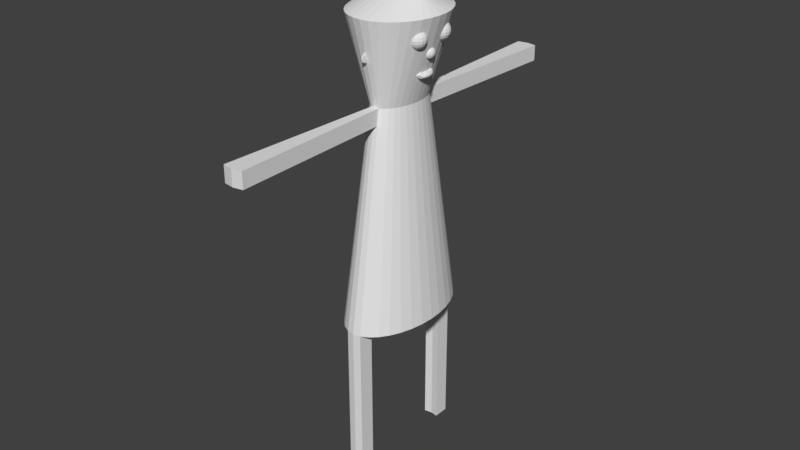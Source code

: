 # Source: duende.blend  (saved by Blender 2.79.0; exported with 4.5.12 LTS)
import bpy
from mathutils import Matrix  # noqa: F401  (used for matrix-valued properties, if any)

bpy.ops.wm.read_factory_settings(use_empty=True)
scene = bpy.context.scene
scene.name = 'Scene'

# ---- collections
col_collection_1 = bpy.data.collections.new('Collection 1'); scene.collection.children.link(col_collection_1)

# ---- materials (node trees are filled in below, after node groups)
mat_material = bpy.data.materials.new('Material')
mat_material.alpha_threshold = 0.0
mat_material.use_transparent_shadow = False
mat_material.roughness = 0.5
mat_material_001 = bpy.data.materials.new('Material.001')
mat_material_001.alpha_threshold = 0.0
mat_material_001.use_transparent_shadow = False
mat_material_001.roughness = 0.5
mat_material_002 = bpy.data.materials.new('Material.002')
mat_material_002.alpha_threshold = 0.0
mat_material_002.use_transparent_shadow = False
mat_material_002.roughness = 0.5

# ---- material node trees

# ---- world
world_world = bpy.data.worlds.new('World'); scene.world = world_world
world_world.color = (0.05088, 0.05088, 0.05088)
world_world.use_sun_shadow = False
world_world.sun_shadow_jitter_overblur = 0.0
world_world.cycles.sampling_method = 'MANUAL'

# ---- meshes
me_cylinder = bpy.data.meshes.new('Cylinder')
me_cylinder.from_pydata([(2.877e-08, 0.7577, -0.3552), (7.365e-08, 0.3797, 1.0), (0.1478, 0.7431, -0.3552), (0.07408, 0.3724, 1.0), (0.29, 0.7, -0.3552), (0.1453, 0.3508, 1.0), (0.421, 0.63, -0.3552), (0.211, 0.3157, 1.0), (0.5358, 0.5358, -0.3552), (0.2685, 0.2685, 1.0), (0.63, 0.421, -0.3552), (0.3157, 0.211, 1.0), (0.7, 0.29, -0.3552), (0.3508, 0.1453, 1.0), (0.7431, 0.1478, -0.3552), (0.3724, 0.07408, 1.0), (0.7577, 1.263e-07, -0.3552), (0.3797, 2.054e-07, 1.0), (0.7431, -0.1478, -0.3552), (0.3724, -0.07408, 1.0), (0.7, -0.29, -0.3552), (0.3508, -0.1453, 1.0), (0.63, -0.421, -0.3552), (0.3157, -0.211, 1.0), (0.5358, -0.5358, -0.3552), (0.2685, -0.2685, 1.0), (0.421, -0.63, -0.3552), (0.211, -0.3157, 1.0), (0.29, -0.7, -0.3552), (0.1453, -0.3508, 1.0), (0.1478, -0.7431, -0.3552), (0.07408, -0.3724, 1.0), (-2.181e-07, -0.7577, -0.3552), (-5.008e-08, -0.3797, 1.0), (-0.1478, -0.7431, -0.3552), (-0.07408, -0.3724, 1.0), (-0.29, -0.7, -0.3552), (-0.1453, -0.3508, 1.0), (-0.421, -0.63, -0.3552), (-0.211, -0.3157, 1.0), (-0.5358, -0.5358, -0.3552), (-0.2685, -0.2685, 1.0), (-0.63, -0.421, -0.3552), (-0.3157, -0.211, 1.0), (-0.7, -0.29, -0.3552), (-0.3508, -0.1453, 1.0), (-0.7431, -0.1478, -0.3552), (-0.3724, -0.07408, 1.0), (-0.7577, 8.007e-07, -0.3552), (-0.3797, 5.434e-07, 1.0), (-0.7431, 0.1478, -0.3552), (-0.3724, 0.07408, 1.0), (-0.7, 0.29, -0.3552), (-0.3508, 0.1453, 1.0), (-0.63, 0.421, -0.3552), (-0.3157, 0.211, 1.0), (-0.5358, 0.5358, -0.3552), (-0.2685, 0.2685, 1.0), (-0.421, 0.63, -0.3552), (-0.211, 0.3157, 1.0), (-0.29, 0.7, -0.3552), (-0.1453, 0.3508, 1.0), (-0.1478, 0.7431, -0.3552), (-0.07408, 0.3724, 1.0), (0.1951, -2.212, 1.0), (-3.258e-07, -2.231, 1.0), (-0.1951, -2.212, 1.0), (0.0, 2.231, 1.0), (0.1951, 2.212, 1.0), (-0.1951, 2.212, 1.0), (3.944e-07, 0.5804, 1.52), (0.1668, 0.5692, 1.52), (0.3271, 0.5362, 1.52), (0.4749, 0.4826, 1.52), (0.6045, 0.4104, 1.52), (0.7108, 0.3225, 1.52), (0.7898, 0.2221, 1.52), (0.8384, 0.1132, 1.52), (0.8548, 2.008e-07, 1.52), (0.8384, -0.1132, 1.52), (0.7898, -0.2221, 1.52), (0.7108, -0.3225, 1.52), (0.6045, -0.4104, 1.52), (0.4749, -0.4826, 1.52), (0.3271, -0.5362, 1.52), (0.1668, -0.5692, 1.52), (1.158e-07, -0.5804, 1.52), (-0.1668, -0.5692, 1.52), (-0.3271, -0.5362, 1.52), (-0.4749, -0.4826, 1.52), (-0.6045, -0.4104, 1.52), (-0.7108, -0.3225, 1.52), (-0.7898, -0.2221, 1.52), (-0.8384, -0.1132, 1.52), (-0.8548, 7.174e-07, 1.52), (-0.8384, 0.1132, 1.52), (-0.7898, 0.2221, 1.52), (-0.7108, 0.3225, 1.52), (-0.6045, 0.4104, 1.52), (-0.4749, 0.4826, 1.52), (-0.3271, 0.5362, 1.52), (-0.1668, 0.5692, 1.52), (0.1478, -0.7431, -1.355), (-2.181e-07, -0.7577, -1.355), (-0.1478, -0.7431, -1.355), (2.877e-08, 0.7577, -1.355), (0.1478, 0.7431, -1.355), (-0.1478, 0.7431, -1.355), (0.1478, -0.5672, -0.3552), (-1.045e-07, -0.5818, -0.3552), (-0.1478, -0.5672, -0.3552), (0.1478, -0.5672, -1.355), (-1.045e-07, -0.5818, -1.355), (-0.1478, -0.5672, -1.355), (-1.925e-07, 0.5818, -0.3552), (0.1478, 0.5672, -0.3552), (-0.1478, 0.5672, -0.3552), (-1.925e-07, 0.5818, -1.355), (0.1478, 0.5672, -1.355), (-0.1478, 0.5672, -1.355), (7.365e-08, 0.3797, 0.9), (0.07408, 0.3724, 0.9), (-0.07408, 0.3724, 0.9), (0.0, 2.231, 0.9), (0.1951, 2.212, 0.9), (-0.1951, 2.212, 0.9), (0.07408, -0.3724, 0.9), (-5.008e-08, -0.3797, 0.9), (-0.07408, -0.3724, 0.9), (0.1951, -2.212, 0.9), (-3.258e-07, -2.231, 0.9), (-0.1951, -2.212, 0.9), (6.164e-07, 0.156, 1.616), (0.1097, 0.1486, 1.616), (0.2115, 0.1272, 1.617), (0.298, 0.09508, 1.618), (0.3633, 0.05767, 1.619), (0.4037, 0.02276, 1.621), (0.4209, -0.0007958, 1.623), (0.4224, 2.313e-08, 1.625), (0.4209, 0.0007958, 1.623), (0.4037, -0.02276, 1.621), (0.3633, -0.05767, 1.619), (0.298, -0.09508, 1.618), (0.2115, -0.1272, 1.617), (0.1097, -0.1486, 1.616), (6.092e-07, -0.156, 1.616), (-0.1097, -0.1486, 1.616), (-0.2115, -0.1272, 1.617), (-0.298, -0.09508, 1.618), (-0.3633, -0.05767, 1.619), (-0.4037, -0.02276, 1.621), (-0.4209, 0.0007956, 1.623), (-0.4224, -1.65e-07, 1.625), (-0.4209, -0.0007955, 1.623), (-0.4037, 0.02276, 1.621), (-0.3633, 0.05767, 1.619), (-0.298, 0.09508, 1.618), (-0.2115, 0.1272, 1.617), (-0.1097, 0.1486, 1.616), (0.8384, -0.1132, 1.52), (0.7898, -0.2221, 1.52), (0.6121, 0.2078, 1.458), (0.6121, 0.2595, 1.437), (0.6121, 0.2742, 1.42), (0.6121, 0.2792, 1.402), (0.6121, 0.2742, 1.384), (0.6121, 0.2366, 1.355), (0.6121, 0.2078, 1.346), (0.6121, 0.1759, 1.344), (0.6334, 0.2054, 1.458), (0.6526, 0.232, 1.45), (0.6678, 0.2531, 1.437), (0.6775, 0.2667, 1.42), (0.6809, 0.2713, 1.402), (0.6775, 0.2667, 1.384), (0.6678, 0.2531, 1.368), (0.6526, 0.232, 1.355), (0.6334, 0.2054, 1.346), (0.6514, 0.1985, 1.458), (0.6868, 0.2189, 1.45), (0.7149, 0.235, 1.437), (0.733, 0.2454, 1.42), (0.7392, 0.249, 1.402), (0.733, 0.2454, 1.384), (0.7149, 0.235, 1.368), (0.6868, 0.2189, 1.355), (0.6514, 0.1985, 1.346), (0.6634, 0.1881, 1.458), (0.7097, 0.1992, 1.45), (0.7464, 0.2079, 1.437), (0.77, 0.2135, 1.42), (0.7781, 0.2155, 1.402), (0.77, 0.2135, 1.384), (0.7464, 0.2079, 1.368), (0.7097, 0.1992, 1.355), (0.6634, 0.1881, 1.346), (0.6677, 0.1759, 1.458), (0.7177, 0.1759, 1.45), (0.7575, 0.1759, 1.437), (0.783, 0.1759, 1.42), (0.7918, 0.1759, 1.402), (0.783, 0.1759, 1.384), (0.7575, 0.1759, 1.368), (0.7177, 0.1759, 1.355), (0.6677, 0.1759, 1.346), (0.6634, 0.1637, 1.458), (0.7097, 0.1527, 1.45), (0.7464, 0.144, 1.437), (0.77, 0.1383, 1.42), (0.7781, 0.1364, 1.402), (0.77, 0.1383, 1.384), (0.7464, 0.144, 1.368), (0.7097, 0.1527, 1.355), (0.6634, 0.1637, 1.346), (0.6514, 0.1534, 1.458), (0.6868, 0.133, 1.45), (0.7149, 0.1168, 1.437), (0.733, 0.1065, 1.42), (0.7392, 0.1029, 1.402), (0.733, 0.1065, 1.384), (0.7149, 0.1168, 1.368), (0.6868, 0.133, 1.355), (0.6514, 0.1534, 1.346), (0.6334, 0.1464, 1.458), (0.6526, 0.1198, 1.45), (0.6678, 0.09873, 1.437), (0.6775, 0.08518, 1.42), (0.6809, 0.08051, 1.402), (0.6775, 0.08518, 1.384), (0.6678, 0.09873, 1.368), (0.6526, 0.1198, 1.355), (0.6334, 0.1464, 1.346), (0.6121, 0.144, 1.458), (0.6121, 0.1152, 1.45), (0.6121, 0.09237, 1.437), (0.6121, 0.0777, 1.42), (0.6121, 0.07265, 1.402), (0.6121, 0.0777, 1.384), (0.6121, 0.09237, 1.368), (0.6121, 0.1152, 1.355), (0.6121, 0.144, 1.346), (0.5909, 0.1464, 1.458), (0.5717, 0.1198, 1.45), (0.5565, 0.09873, 1.437), (0.5467, 0.08518, 1.42), (0.5434, 0.08051, 1.402), (0.5467, 0.08518, 1.384), (0.5565, 0.09873, 1.368), (0.5717, 0.1198, 1.355), (0.5909, 0.1464, 1.346), (0.5729, 0.1534, 1.458), (0.5375, 0.133, 1.45), (0.5093, 0.1168, 1.437), (0.4913, 0.1065, 1.42), (0.4851, 0.1029, 1.402), (0.4913, 0.1065, 1.384), (0.5093, 0.1168, 1.368), (0.5375, 0.133, 1.355), (0.5729, 0.1534, 1.346), (0.6121, 0.1759, 1.461), (0.5608, 0.1637, 1.458), (0.5146, 0.1527, 1.45), (0.4778, 0.144, 1.437), (0.4543, 0.1383, 1.42), (0.4461, 0.1364, 1.402), (0.4543, 0.1383, 1.384), (0.4778, 0.144, 1.368), (0.5146, 0.1527, 1.355), (0.5608, 0.1637, 1.346), (0.5566, 0.1759, 1.458), (0.5065, 0.1759, 1.45), (0.4668, 0.1759, 1.437), (0.4413, 0.1759, 1.42), (0.4325, 0.1759, 1.402), (0.4413, 0.1759, 1.384), (0.4668, 0.1759, 1.368), (0.5065, 0.1759, 1.355), (0.5566, 0.1759, 1.346), (0.5608, 0.1881, 1.458), (0.5146, 0.1992, 1.45), (0.4778, 0.2079, 1.437), (0.4543, 0.2135, 1.42), (0.4461, 0.2155, 1.402), (0.4543, 0.2135, 1.384), (0.4778, 0.2079, 1.368), (0.5146, 0.1992, 1.355), (0.5608, 0.1881, 1.346), (0.5729, 0.1985, 1.458), (0.5375, 0.2189, 1.45), (0.5093, 0.235, 1.437), (0.4913, 0.2454, 1.42), (0.4851, 0.249, 1.402), (0.4913, 0.2454, 1.384), (0.5093, 0.235, 1.368), (0.5375, 0.2189, 1.355), (0.5729, 0.1985, 1.346), (0.5909, 0.2054, 1.458), (0.5717, 0.232, 1.45), (0.5565, 0.2531, 1.437), (0.5467, 0.2667, 1.42), (0.5434, 0.2713, 1.402), (0.5467, 0.2667, 1.384), (0.5565, 0.2531, 1.368), (0.5717, 0.232, 1.355), (0.5909, 0.2054, 1.346), (0.6121, 0.2366, 1.45), (0.6121, 0.2595, 1.368), (0.6121, -0.144, 1.458), (0.6121, -0.09237, 1.437), (0.6121, -0.0777, 1.42), (0.6121, -0.07265, 1.402), (0.6121, -0.0777, 1.384), (0.6121, -0.1152, 1.355), (0.6121, -0.144, 1.346), (0.6121, -0.1759, 1.344), (0.6334, -0.1464, 1.458), (0.6526, -0.1198, 1.45), (0.6678, -0.09873, 1.437), (0.6775, -0.08518, 1.42), (0.6809, -0.08051, 1.402), (0.6775, -0.08518, 1.384), (0.6678, -0.09873, 1.368), (0.6526, -0.1198, 1.355), (0.6334, -0.1464, 1.346), (0.6514, -0.1534, 1.458), (0.6868, -0.133, 1.45), (0.7149, -0.1168, 1.437), (0.733, -0.1065, 1.42), (0.7392, -0.1029, 1.402), (0.733, -0.1065, 1.384), (0.7149, -0.1168, 1.368), (0.6868, -0.133, 1.355), (0.6514, -0.1534, 1.346), (0.6634, -0.1637, 1.458), (0.7097, -0.1527, 1.45), (0.7464, -0.144, 1.437), (0.77, -0.1383, 1.42), (0.7781, -0.1364, 1.402), (0.77, -0.1383, 1.384), (0.7464, -0.144, 1.368), (0.7097, -0.1527, 1.355), (0.6634, -0.1637, 1.346), (0.6677, -0.1759, 1.458), (0.7177, -0.1759, 1.45), (0.7575, -0.1759, 1.437), (0.783, -0.1759, 1.42), (0.7918, -0.1759, 1.402), (0.783, -0.1759, 1.384), (0.7575, -0.1759, 1.368), (0.7177, -0.1759, 1.355), (0.6677, -0.1759, 1.346), (0.6634, -0.1881, 1.458), (0.7097, -0.1992, 1.45), (0.7464, -0.2079, 1.437), (0.77, -0.2135, 1.42), (0.7781, -0.2155, 1.402), (0.77, -0.2135, 1.384), (0.7464, -0.2079, 1.368), (0.7097, -0.1992, 1.355), (0.6634, -0.1881, 1.346), (0.6514, -0.1985, 1.458), (0.6868, -0.2189, 1.45), (0.7149, -0.235, 1.437), (0.733, -0.2454, 1.42), (0.7392, -0.249, 1.402), (0.733, -0.2454, 1.384), (0.7149, -0.235, 1.368), (0.6868, -0.2189, 1.355), (0.6514, -0.1985, 1.346), (0.6334, -0.2054, 1.458), (0.6526, -0.232, 1.45), (0.6678, -0.2531, 1.437), (0.6775, -0.2667, 1.42), (0.6809, -0.2713, 1.402), (0.6775, -0.2667, 1.384), (0.6678, -0.2531, 1.368), (0.6526, -0.232, 1.355), (0.6334, -0.2054, 1.346), (0.6121, -0.2078, 1.458), (0.6121, -0.2366, 1.45), (0.6121, -0.2595, 1.437), (0.6121, -0.2742, 1.42), (0.6121, -0.2792, 1.402), (0.6121, -0.2742, 1.384), (0.6121, -0.2595, 1.368), (0.6121, -0.2366, 1.355), (0.6121, -0.2078, 1.346), (0.5909, -0.2054, 1.458), (0.5717, -0.232, 1.45), (0.5565, -0.2531, 1.437), (0.5467, -0.2667, 1.42), (0.5434, -0.2713, 1.402), (0.5467, -0.2667, 1.384), (0.5565, -0.2531, 1.368), (0.5717, -0.232, 1.355), (0.5909, -0.2054, 1.346), (0.5729, -0.1985, 1.458), (0.5375, -0.2189, 1.45), (0.5093, -0.235, 1.437), (0.4913, -0.2454, 1.42), (0.4851, -0.249, 1.402), (0.4913, -0.2454, 1.384), (0.5093, -0.235, 1.368), (0.5375, -0.2189, 1.355), (0.5729, -0.1985, 1.346), (0.6121, -0.1759, 1.461), (0.5608, -0.1881, 1.458), (0.5146, -0.1992, 1.45), (0.4778, -0.2079, 1.437), (0.4543, -0.2135, 1.42), (0.4461, -0.2155, 1.402), (0.4543, -0.2135, 1.384), (0.4778, -0.2079, 1.368), (0.5146, -0.1992, 1.355), (0.5608, -0.1881, 1.346), (0.5566, -0.1759, 1.458), (0.5065, -0.1759, 1.45), (0.4668, -0.1759, 1.437), (0.4413, -0.1759, 1.42), (0.4325, -0.1759, 1.402), (0.4413, -0.1759, 1.384), (0.4668, -0.1759, 1.368), (0.5065, -0.1759, 1.355), (0.5566, -0.1759, 1.346), (0.5608, -0.1637, 1.458), (0.5146, -0.1527, 1.45), (0.4778, -0.144, 1.437), (0.4543, -0.1383, 1.42), (0.4461, -0.1364, 1.402), (0.4543, -0.1383, 1.384), (0.4778, -0.144, 1.368), (0.5146, -0.1527, 1.355), (0.5608, -0.1637, 1.346), (0.5729, -0.1534, 1.458), (0.5375, -0.133, 1.45), (0.5093, -0.1168, 1.437), (0.4913, -0.1065, 1.42), (0.4851, -0.1029, 1.402), (0.4913, -0.1065, 1.384), (0.5093, -0.1168, 1.368), (0.5375, -0.133, 1.355), (0.5729, -0.1534, 1.346), (0.5909, -0.1464, 1.458), (0.5717, -0.1198, 1.45), (0.5565, -0.09873, 1.437), (0.5467, -0.08518, 1.42), (0.5434, -0.08051, 1.402), (0.5467, -0.08518, 1.384), (0.5565, -0.09873, 1.368), (0.5717, -0.1198, 1.355), (0.5909, -0.1464, 1.346), (0.6121, -0.1152, 1.45), (0.6121, -0.09237, 1.368), (0.6121, 0.02036, 1.338), (0.6121, 0.05332, 1.324), (0.6121, 0.06268, 1.314), (0.6121, 0.0659, 1.302), (0.6121, 0.06268, 1.291), (0.6121, 0.03874, 1.272), (0.6121, 0.02036, 1.267), (0.6121, -4.153e-07, 1.265), (0.6257, 0.01881, 1.338), (0.6379, 0.03579, 1.333), (0.6476, 0.04926, 1.324), (0.6539, 0.05791, 1.314), (0.656, 0.06089, 1.302), (0.6539, 0.05791, 1.291), (0.6476, 0.04926, 1.28), (0.6379, 0.03579, 1.272), (0.6257, 0.01881, 1.267), (0.6372, 0.0144, 1.338), (0.6598, 0.02739, 1.333), (0.6777, 0.0377, 1.324), (0.6892, 0.04432, 1.314), (0.6932, 0.0466, 1.302), (0.6892, 0.04432, 1.291), (0.6777, 0.0377, 1.28), (0.6598, 0.02739, 1.272), (0.6372, 0.0144, 1.267), (0.6449, 0.007793, 1.338), (0.6744, 0.01482, 1.333), (0.6978, 0.0204, 1.324), (0.7129, 0.02399, 1.314), (0.7181, 0.02522, 1.302), (0.7129, 0.02399, 1.291), (0.6978, 0.0204, 1.28), (0.6744, 0.01482, 1.272), (0.6449, 0.007793, 1.267), (0.6476, -4.153e-07, 1.338), (0.6795, -4.153e-07, 1.333), (0.7049, -4.248e-07, 1.324), (0.7212, -4.248e-07, 1.314), (0.7268, -4.248e-07, 1.302), (0.7212, -4.248e-07, 1.291), (0.7049, -4.248e-07, 1.28), (0.6795, -4.248e-07, 1.272), (0.6476, -4.153e-07, 1.267), (0.6449, -0.007794, 1.338), (0.6744, -0.01482, 1.333), (0.6978, -0.0204, 1.324), (0.7129, -0.02399, 1.314), (0.7181, -0.02522, 1.302), (0.7129, -0.02399, 1.291), (0.6978, -0.0204, 1.28), (0.6744, -0.01482, 1.272), (0.6449, -0.007794, 1.267), (0.6372, -0.0144, 1.338), (0.6598, -0.02739, 1.333), (0.6777, -0.0377, 1.324), (0.6892, -0.04432, 1.314), (0.6932, -0.0466, 1.302), (0.6892, -0.04432, 1.291), (0.6777, -0.0377, 1.28), (0.6598, -0.02739, 1.272), (0.6372, -0.0144, 1.267), (0.6257, -0.01882, 1.338), (0.6379, -0.03579, 1.333), (0.6476, -0.04926, 1.324), (0.6539, -0.05791, 1.314), (0.656, -0.06089, 1.302), (0.6539, -0.05791, 1.291), (0.6476, -0.04926, 1.28), (0.6379, -0.03579, 1.272), (0.6257, -0.01882, 1.267), (0.6121, -0.02037, 1.338), (0.6121, -0.03874, 1.333), (0.6121, -0.05332, 1.324), (0.6121, -0.06268, 1.314), (0.6121, -0.0659, 1.302), (0.6121, -0.06268, 1.291), (0.6121, -0.05332, 1.28), (0.6121, -0.03874, 1.272), (0.6121, -0.02037, 1.267), (0.5986, -0.01882, 1.338), (0.5863, -0.03579, 1.333), (0.5766, -0.04926, 1.324), (0.5704, -0.05791, 1.314), (0.5683, -0.06089, 1.302), (0.5704, -0.05791, 1.291), (0.5766, -0.04926, 1.28), (0.5863, -0.03579, 1.272), (0.5986, -0.01882, 1.267), (0.5871, -0.0144, 1.338), (0.5645, -0.02739, 1.333), (0.5465, -0.0377, 1.324), (0.535, -0.04432, 1.314), (0.5311, -0.0466, 1.302), (0.535, -0.04432, 1.291), (0.5465, -0.0377, 1.28), (0.5645, -0.02739, 1.272), (0.5871, -0.0144, 1.267), (0.6121, -4.248e-07, 1.34), (0.5794, -0.007794, 1.338), (0.5499, -0.01482, 1.333), (0.5264, -0.0204, 1.324), (0.5114, -0.02399, 1.314), (0.5062, -0.02522, 1.302), (0.5114, -0.02399, 1.291), (0.5264, -0.0204, 1.28), (0.5499, -0.01482, 1.272), (0.5794, -0.007794, 1.267), (0.5767, -4.058e-07, 1.338), (0.5447, -3.963e-07, 1.333), (0.5194, -3.963e-07, 1.324), (0.5031, -3.963e-07, 1.314), (0.4975, -3.868e-07, 1.302), (0.5031, -3.868e-07, 1.291), (0.5194, -3.963e-07, 1.28), (0.5447, -3.963e-07, 1.272), (0.5767, -4.058e-07, 1.267), (0.5794, 0.007793, 1.338), (0.5499, 0.01482, 1.333), (0.5264, 0.0204, 1.324), (0.5114, 0.02399, 1.314), (0.5062, 0.02522, 1.302), (0.5114, 0.02399, 1.291), (0.5264, 0.0204, 1.28), (0.5499, 0.01482, 1.272), (0.5794, 0.007793, 1.267), (0.5871, 0.0144, 1.338), (0.5645, 0.02739, 1.333), (0.5465, 0.0377, 1.324), (0.535, 0.04432, 1.314), (0.5311, 0.0466, 1.302), (0.535, 0.04432, 1.291), (0.5465, 0.0377, 1.28), (0.5645, 0.02739, 1.272), (0.5871, 0.0144, 1.267), (0.5986, 0.01881, 1.338), (0.5863, 0.03579, 1.333), (0.5766, 0.04926, 1.324), (0.5704, 0.05791, 1.314), (0.5683, 0.06089, 1.302), (0.5704, 0.05791, 1.291), (0.5766, 0.04926, 1.28), (0.5863, 0.03579, 1.272), (0.5986, 0.01881, 1.267), (0.6121, 0.03874, 1.333), (0.6121, 0.05332, 1.28), (0.5203, 0.03427, 1.192), (0.5203, 0.08971, 1.195), (0.5203, 0.1231, 1.189), (0.5203, 0.1285, 1.182), (0.5203, 0.1231, 1.176), (0.5203, 0.06518, 1.155), (0.5203, 0.03427, 1.152), (0.5203, -4.167e-07, 1.151), (0.5339, 0.03166, 1.192), (0.5461, 0.06022, 1.199), (0.5558, 0.08288, 1.195), (0.562, 0.09743, 1.189), (0.5642, 0.1024, 1.182), (0.562, 0.09743, 1.176), (0.5558, 0.08288, 1.16), (0.5461, 0.06022, 1.155), (0.5339, 0.03166, 1.152), (0.5454, 0.02423, 1.192), (0.568, 0.04609, 1.189), (0.5859, 0.06344, 1.185), (0.5974, 0.07457, 1.179), (0.6014, 0.07841, 1.172), (0.5974, 0.07457, 1.166), (0.5859, 0.06344, 1.16), (0.568, 0.04609, 1.155), (0.5454, 0.02423, 1.152), (0.553, 0.01311, 1.192), (0.5826, 0.02494, 1.189), (0.606, 0.03433, 1.185), (0.6211, 0.04036, 1.179), (0.6262, 0.04244, 1.172), (0.6211, 0.04036, 1.166), (0.606, 0.03433, 1.16), (0.5826, 0.02494, 1.155), (0.553, 0.01311, 1.152), (0.5557, -4.167e-07, 1.192), (0.5877, -4.167e-07, 1.189), (0.6131, -4.327e-07, 1.185), (0.6294, -4.327e-07, 1.179), (0.635, -4.327e-07, 1.172), (0.6294, -4.327e-07, 1.166), (0.6131, -4.327e-07, 1.16), (0.5877, -4.327e-07, 1.155), (0.5557, -4.167e-07, 1.152), (0.553, -0.01311, 1.192), (0.5826, -0.02494, 1.189), (0.606, -0.03433, 1.185), (0.6211, -0.04036, 1.179), (0.6262, -0.04244, 1.172), (0.6211, -0.04036, 1.166), (0.606, -0.03433, 1.16), (0.5826, -0.02494, 1.155), (0.553, -0.01311, 1.152), (0.5454, -0.02423, 1.192), (0.568, -0.04609, 1.189), (0.5859, -0.06344, 1.185), (0.5974, -0.07457, 1.179), (0.6014, -0.07841, 1.172), (0.5974, -0.07457, 1.166), (0.5859, -0.06344, 1.16), (0.568, -0.04609, 1.155), (0.5454, -0.02423, 1.152), (0.5339, -0.03166, 1.192), (0.5461, -0.06022, 1.199), (0.5558, -0.08288, 1.195), (0.562, -0.09744, 1.189), (0.5642, -0.1024, 1.182), (0.562, -0.09744, 1.176), (0.5558, -0.08288, 1.16), (0.5461, -0.06022, 1.155), (0.5339, -0.03166, 1.152), (0.5203, -0.03427, 1.192), (0.5203, -0.06518, 1.189), (0.5203, -0.08971, 1.195), (0.5203, -0.1231, 1.189), (0.5203, -0.1285, 1.182), (0.5203, -0.1231, 1.176), (0.5203, -0.08971, 1.16), (0.5203, -0.06518, 1.155), (0.5203, -0.03427, 1.152), (0.5068, -0.03166, 1.192), (0.4945, -0.06022, 1.189), (0.4848, -0.08288, 1.185), (0.4786, -0.09744, 1.179), (0.4764, -0.1024, 1.172), (0.4786, -0.09744, 1.166), (0.4848, -0.08288, 1.16), (0.4945, -0.06022, 1.155), (0.5068, -0.03166, 1.152), (0.4953, -0.02423, 1.192), (0.4727, -0.04609, 1.189), (0.4547, -0.06344, 1.185), (0.4432, -0.07457, 1.179), (0.4392, -0.07841, 1.172), (0.4432, -0.07457, 1.166), (0.4547, -0.06344, 1.16), (0.4727, -0.04609, 1.155), (0.4953, -0.02423, 1.152), (0.5203, -4.327e-07, 1.194), (0.4876, -0.01311, 1.192), (0.4581, -0.02494, 1.189), (0.4346, -0.03433, 1.185), (0.4196, -0.04036, 1.179), (0.4144, -0.04244, 1.172), (0.4196, -0.04036, 1.166), (0.4346, -0.03433, 1.16), (0.4581, -0.02494, 1.155), (0.4876, -0.01311, 1.152), (0.4849, -4.007e-07, 1.192), (0.4529, -3.847e-07, 1.189), (0.4276, -3.847e-07, 1.185), (0.4113, -3.847e-07, 1.179), (0.4057, -3.687e-07, 1.172), (0.4113, -3.687e-07, 1.166), (0.4276, -3.847e-07, 1.16), (0.4529, -3.847e-07, 1.155), (0.4849, -4.007e-07, 1.152), (0.4876, 0.01311, 1.192), (0.4581, 0.02494, 1.189), (0.4346, 0.03433, 1.185), (0.4196, 0.04036, 1.179), (0.4144, 0.04244, 1.172), (0.4196, 0.04036, 1.166), (0.4346, 0.03433, 1.16), (0.4581, 0.02494, 1.155), (0.4876, 0.01311, 1.152), (0.4953, 0.02423, 1.192), (0.4727, 0.04609, 1.189), (0.4547, 0.06344, 1.185), (0.4432, 0.07457, 1.179), (0.4392, 0.07841, 1.172), (0.4432, 0.07457, 1.166), (0.4547, 0.06344, 1.16), (0.4727, 0.04609, 1.155), (0.4953, 0.02423, 1.152), (0.5068, 0.03166, 1.192), (0.4945, 0.06022, 1.199), (0.4848, 0.08288, 1.195), (0.4786, 0.09743, 1.189), (0.4764, 0.1024, 1.182), (0.4786, 0.09743, 1.176), (0.4848, 0.08288, 1.16), (0.4945, 0.06022, 1.155), (0.5068, 0.03166, 1.152), (0.5203, 0.06518, 1.189), (0.5203, 0.08971, 1.16), (0.001469, 0.4776, 1.338), (0.001469, 0.5387, 1.324), (0.001469, 0.5561, 1.314), (0.001469, 0.5621, 1.302), (0.001469, 0.5561, 1.291), (0.001469, 0.5117, 1.272), (0.001469, 0.4776, 1.267), (0.001469, 0.4398, 1.265), (0.003522, 0.4747, 1.338), (0.005375, 0.5062, 1.333), (0.006845, 0.5312, 1.324), (0.007788, 0.5472, 1.314), (0.008113, 0.5528, 1.302), (0.007788, 0.5472, 1.291), (0.006845, 0.5312, 1.28), (0.005375, 0.5062, 1.272), (0.003522, 0.4747, 1.267), (0.005263, 0.4665, 1.338), (0.008685, 0.4906, 1.333), (0.0114, 0.5098, 1.324), (0.01315, 0.522, 1.314), (0.01375, 0.5263, 1.302), (0.01315, 0.522, 1.291), (0.0114, 0.5098, 1.28), (0.008685, 0.4906, 1.272), (0.005263, 0.4665, 1.267), (0.006426, 0.4543, 1.338), (0.0109, 0.4673, 1.333), (0.01445, 0.4777, 1.324), (0.01672, 0.4843, 1.314), (0.01751, 0.4866, 1.302), (0.01672, 0.4843, 1.291), (0.01445, 0.4777, 1.28), (0.0109, 0.4673, 1.272), (0.006426, 0.4543, 1.267), (0.006834, 0.4398, 1.338), (0.01167, 0.4398, 1.333), (0.01552, 0.4398, 1.324), (0.01798, 0.4398, 1.314), (0.01883, 0.4398, 1.302), (0.01798, 0.4398, 1.291), (0.01552, 0.4398, 1.28), (0.01167, 0.4398, 1.272), (0.006834, 0.4398, 1.267), (0.006426, 0.4254, 1.338), (0.0109, 0.4123, 1.333), (0.01445, 0.402, 1.324), (0.01672, 0.3953, 1.314), (0.01751, 0.393, 1.302), (0.01672, 0.3953, 1.291), (0.01445, 0.402, 1.28), (0.0109, 0.4123, 1.272), (0.006426, 0.4254, 1.267), (0.005263, 0.4131, 1.338), (0.008685, 0.389, 1.333), (0.0114, 0.3699, 1.324), (0.01315, 0.3576, 1.314), (0.01375, 0.3534, 1.302), (0.01315, 0.3576, 1.291), (0.0114, 0.3699, 1.28), (0.008685, 0.389, 1.272), (0.005263, 0.4131, 1.267), (0.003522, 0.4049, 1.338), (0.005375, 0.3734, 1.333), (0.006845, 0.3484, 1.324), (0.007788, 0.3324, 1.314), (0.008113, 0.3269, 1.302), (0.007788, 0.3324, 1.291), (0.006845, 0.3484, 1.28), (0.005375, 0.3734, 1.272), (0.003522, 0.4049, 1.267), (0.001469, 0.402, 1.338), (0.001469, 0.368, 1.333), (0.001469, 0.3409, 1.324), (0.001469, 0.3235, 1.314), (0.001469, 0.3176, 1.302), (0.001469, 0.3235, 1.291), (0.001469, 0.3409, 1.28), (0.001469, 0.368, 1.272), (0.001469, 0.402, 1.267), (-0.0005841, 0.4049, 1.338), (-0.002436, 0.3734, 1.333), (-0.003906, 0.3484, 1.324), (-0.00485, 0.3324, 1.314), (-0.005175, 0.3269, 1.302), (-0.00485, 0.3324, 1.291), (-0.003906, 0.3484, 1.28), (-0.002436, 0.3734, 1.272), (-0.0005841, 0.4049, 1.267), (-0.002325, 0.4131, 1.338), (-0.005747, 0.389, 1.333), (-0.008463, 0.3699, 1.324), (-0.01021, 0.3576, 1.314), (-0.01081, 0.3534, 1.302), (-0.01021, 0.3576, 1.291), (-0.008463, 0.3699, 1.28), (-0.005747, 0.389, 1.272), (-0.002325, 0.4131, 1.267), (0.001469, 0.4398, 1.34), (-0.003488, 0.4254, 1.338), (-0.00796, 0.4123, 1.333), (-0.01151, 0.402, 1.324), (-0.01379, 0.3953, 1.314), (-0.01457, 0.393, 1.302), (-0.01379, 0.3953, 1.291), (-0.01151, 0.402, 1.28), (-0.00796, 0.4123, 1.272), (-0.003488, 0.4254, 1.267), (-0.003896, 0.4398, 1.338), (-0.008736, 0.4398, 1.333), (-0.01258, 0.4398, 1.324), (-0.01504, 0.4398, 1.314), (-0.01589, 0.4398, 1.302), (-0.01504, 0.4398, 1.291), (-0.01258, 0.4398, 1.28), (-0.008736, 0.4398, 1.272), (-0.003896, 0.4398, 1.267), (-0.003488, 0.4543, 1.338), (-0.00796, 0.4673, 1.333), (-0.01151, 0.4777, 1.324), (-0.01379, 0.4843, 1.314), (-0.01457, 0.4866, 1.302), (-0.01379, 0.4843, 1.291), (-0.01151, 0.4777, 1.28), (-0.00796, 0.4673, 1.272), (-0.003488, 0.4543, 1.267), (-0.002325, 0.4665, 1.338), (-0.005747, 0.4906, 1.333), (-0.008463, 0.5098, 1.324), (-0.01021, 0.522, 1.314), (-0.01081, 0.5263, 1.302), (-0.01021, 0.522, 1.291), (-0.008463, 0.5098, 1.28), (-0.005747, 0.4906, 1.272), (-0.002325, 0.4665, 1.267), (-0.0005841, 0.4747, 1.338), (-0.002436, 0.5062, 1.333), (-0.003906, 0.5312, 1.324), (-0.00485, 0.5472, 1.314), (-0.005175, 0.5528, 1.302), (-0.00485, 0.5472, 1.291), (-0.003906, 0.5312, 1.28), (-0.002436, 0.5062, 1.272), (-0.0005841, 0.4747, 1.267), (0.001469, 0.5117, 1.333), (0.001469, 0.5387, 1.28), (0.001469, -0.402, 1.338), (0.001469, -0.3409, 1.324), (0.001469, -0.3235, 1.314), (0.001469, -0.3176, 1.302), (0.001469, -0.3235, 1.291), (0.001469, -0.368, 1.272), (0.001469, -0.402, 1.267), (0.001469, -0.4398, 1.265), (0.003522, -0.4049, 1.338), (0.005375, -0.3734, 1.333), (0.006845, -0.3484, 1.324), (0.007788, -0.3324, 1.314), (0.008113, -0.3269, 1.302), (0.007788, -0.3324, 1.291), (0.006845, -0.3484, 1.28), (0.005375, -0.3734, 1.272), (0.003522, -0.4049, 1.267), (0.005263, -0.4131, 1.338), (0.008685, -0.389, 1.333), (0.0114, -0.3699, 1.324), (0.01315, -0.3576, 1.314), (0.01375, -0.3534, 1.302), (0.01315, -0.3576, 1.291), (0.0114, -0.3699, 1.28), (0.008685, -0.389, 1.272), (0.005263, -0.4131, 1.267), (0.006426, -0.4254, 1.338), (0.0109, -0.4123, 1.333), (0.01445, -0.402, 1.324), (0.01672, -0.3953, 1.314), (0.01751, -0.393, 1.302), (0.01672, -0.3953, 1.291), (0.01445, -0.402, 1.28), (0.0109, -0.4123, 1.272), (0.006426, -0.4254, 1.267), (0.006834, -0.4398, 1.338), (0.01167, -0.4398, 1.333), (0.01552, -0.4398, 1.324), (0.01798, -0.4398, 1.314), (0.01883, -0.4398, 1.302), (0.01798, -0.4398, 1.291), (0.01552, -0.4398, 1.28), (0.01167, -0.4398, 1.272), (0.006834, -0.4398, 1.267), (0.006426, -0.4543, 1.338), (0.0109, -0.4673, 1.333), (0.01445, -0.4777, 1.324), (0.01672, -0.4843, 1.314), (0.01751, -0.4866, 1.302), (0.01672, -0.4843, 1.291), (0.01445, -0.4777, 1.28), (0.0109, -0.4673, 1.272), (0.006426, -0.4543, 1.267), (0.005263, -0.4665, 1.338), (0.008685, -0.4906, 1.333), (0.0114, -0.5098, 1.324), (0.01315, -0.522, 1.314), (0.01375, -0.5263, 1.302), (0.01315, -0.522, 1.291), (0.0114, -0.5098, 1.28), (0.008685, -0.4906, 1.272), (0.005263, -0.4665, 1.267), (0.003522, -0.4747, 1.338), (0.005375, -0.5062, 1.333), (0.006845, -0.5312, 1.324), (0.007788, -0.5472, 1.314), (0.008113, -0.5528, 1.302), (0.007788, -0.5472, 1.291), (0.006845, -0.5312, 1.28), (0.005375, -0.5062, 1.272), (0.003522, -0.4747, 1.267), (0.001469, -0.4776, 1.338), (0.001469, -0.5117, 1.333), (0.001469, -0.5387, 1.324), (0.001469, -0.5561, 1.314), (0.001469, -0.5621, 1.302), (0.001469, -0.5561, 1.291), (0.001469, -0.5387, 1.28), (0.001469, -0.5117, 1.272), (0.001469, -0.4776, 1.267), (-0.0005841, -0.4747, 1.338), (-0.002436, -0.5062, 1.333), (-0.003906, -0.5312, 1.324), (-0.00485, -0.5472, 1.314), (-0.005175, -0.5528, 1.302), (-0.00485, -0.5472, 1.291), (-0.003906, -0.5312, 1.28), (-0.002436, -0.5062, 1.272), (-0.0005841, -0.4747, 1.267), (-0.002325, -0.4665, 1.338), (-0.005747, -0.4906, 1.333), (-0.008463, -0.5098, 1.324), (-0.01021, -0.522, 1.314), (-0.01081, -0.5263, 1.302), (-0.01021, -0.522, 1.291), (-0.008463, -0.5098, 1.28), (-0.005747, -0.4906, 1.272), (-0.002325, -0.4665, 1.267), (0.001469, -0.4398, 1.34), (-0.003488, -0.4543, 1.338), (-0.00796, -0.4673, 1.333), (-0.01151, -0.4777, 1.324), (-0.01379, -0.4843, 1.314), (-0.01457, -0.4866, 1.302), (-0.01379, -0.4843, 1.291), (-0.01151, -0.4777, 1.28), (-0.00796, -0.4673, 1.272), (-0.003488, -0.4543, 1.267), (-0.003896, -0.4398, 1.338), (-0.008736, -0.4398, 1.333), (-0.01258, -0.4398, 1.324), (-0.01504, -0.4398, 1.314), (-0.01589, -0.4398, 1.302), (-0.01504, -0.4398, 1.291), (-0.01258, -0.4398, 1.28), (-0.008736, -0.4398, 1.272), (-0.003896, -0.4398, 1.267), (-0.003488, -0.4254, 1.338), (-0.00796, -0.4123, 1.333), (-0.01151, -0.402, 1.324), (-0.01379, -0.3953, 1.314), (-0.01457, -0.393, 1.302), (-0.01379, -0.3953, 1.291), (-0.01151, -0.402, 1.28), (-0.00796, -0.4123, 1.272), (-0.003488, -0.4254, 1.267), (-0.002325, -0.4131, 1.338), (-0.005747, -0.389, 1.333), (-0.008463, -0.3699, 1.324), (-0.01021, -0.3576, 1.314), (-0.01081, -0.3534, 1.302), (-0.01021, -0.3576, 1.291), (-0.008463, -0.3699, 1.28), (-0.005747, -0.389, 1.272), (-0.002325, -0.4131, 1.267), (-0.0005841, -0.4049, 1.338), (-0.002436, -0.3734, 1.333), (-0.003906, -0.3484, 1.324), (-0.00485, -0.3324, 1.314), (-0.005175, -0.3269, 1.302), (-0.00485, -0.3324, 1.291), (-0.003906, -0.3484, 1.28), (-0.002436, -0.3734, 1.272), (-0.0005841, -0.4049, 1.267), (0.001469, -0.368, 1.333), (0.001469, -0.3409, 1.28), (5.149e-07, 6.599e-08, 1.747)], [], [(0, 1, 3, 2), (2, 3, 5, 4), (4, 5, 7, 6), (6, 7, 9, 8), (8, 9, 11, 10), (10, 11, 13, 12), (12, 13, 15, 14), (14, 15, 17, 16), (16, 17, 19, 18), (18, 19, 21, 20), (20, 21, 23, 22), (22, 23, 25, 24), (24, 25, 27, 26), (26, 27, 29, 28), (28, 29, 31, 30), (30, 31, 33, 32), (32, 33, 35, 34), (34, 35, 37, 36), (36, 37, 39, 38), (38, 39, 41, 40), (40, 41, 43, 42), (42, 43, 45, 44), (44, 45, 47, 46), (46, 47, 49, 48), (48, 49, 51, 50), (50, 51, 53, 52), (52, 53, 55, 54), (54, 55, 57, 56), (56, 57, 59, 58), (58, 59, 61, 60), (19, 17, 78, 79), (60, 61, 63, 62), (62, 63, 1, 0), (0, 2, 4, 6, 8, 10, 12, 14, 16, 18, 20, 22, 24, 26, 28, 30, 32, 34, 36, 38, 40, 42, 44, 46, 48, 50, 52, 54, 56, 58, 60, 62), (33, 35, 128, 127), (65, 64, 129, 130), (63, 69, 125, 122), (3, 68, 124, 121), (95, 94, 153), (37, 35, 87, 88), (55, 53, 96, 97), (11, 9, 74, 75), (29, 27, 83, 84), (47, 45, 92, 93), (3, 1, 70, 71), (1, 63, 101, 70), (21, 19, 79, 80), (39, 37, 88, 89), (57, 55, 97, 98), (13, 11, 75, 76), (31, 29, 84, 85), (49, 47, 93, 94), (5, 3, 71, 72), (23, 21, 80, 81), (41, 39, 89, 90), (59, 57, 98, 99), (15, 13, 76, 77), (33, 31, 85, 86), (51, 49, 94, 95), (7, 5, 72, 73), (25, 23, 81, 82), (43, 41, 90, 91), (61, 59, 99, 100), (17, 15, 77, 78), (35, 33, 86, 87), (53, 51, 95, 96), (9, 7, 73, 74), (27, 25, 82, 83), (45, 43, 91, 92), (63, 61, 100, 101), (103, 104, 113, 112), (104, 34, 110, 113), (2, 0, 114, 115), (0, 62, 116, 114), (110, 109, 112, 113), (109, 108, 111, 112), (32, 30, 108, 109), (30, 102, 111, 108), (34, 32, 109, 110), (102, 103, 112, 111), (114, 116, 119, 117), (115, 114, 117, 118), (107, 105, 117, 119), (106, 2, 115, 118), (62, 107, 119, 116), (105, 106, 118, 117), (62, 0, 2, 106, 105, 107), (102, 30, 32, 34, 104, 103), (120, 122, 125, 123), (120, 121, 124, 123), (68, 67, 123, 124), (1, 63, 122, 120), (69, 67, 123, 125), (1, 3, 121, 120), (68, 3, 1, 63, 69, 67), (127, 128, 131, 130), (126, 127, 130, 129), (66, 65, 130, 131), (31, 33, 127, 126), (64, 31, 126, 129), (35, 66, 131, 128), (35, 33, 31, 64, 65, 66), (146, 145, 1038), (82, 81, 141, 142), (96, 95, 153, 154), (83, 82, 142, 143), (97, 96, 154, 155), (84, 83, 143, 144), (71, 70, 132, 133), (98, 97, 155, 156), (85, 84, 144, 145), (72, 71, 133, 134), (99, 98, 156, 157), (86, 85, 145, 146), (73, 72, 134, 135), (100, 99, 157, 158), (87, 86, 146, 147), (74, 73, 135, 136), (101, 100, 158, 159), (88, 87, 147, 148), (75, 74, 136, 137), (70, 101, 159, 132), (89, 88, 148, 149), (76, 75, 137, 138), (90, 89, 149, 150), (77, 76, 138, 139), (91, 90, 150, 151), (78, 77, 139), (92, 91, 151, 152), (79, 78, 139), (93, 92, 152, 153), (80, 79, 139, 140), (94, 93, 153), (81, 80, 140, 141), (79, 80, 161, 160), (163, 306, 171, 172), (169, 168, 178), (307, 166, 175, 176), (164, 163, 172, 173), (162, 260, 170), (167, 307, 176, 177), (165, 164, 173, 174), (306, 162, 170, 171), (168, 167, 177, 178), (166, 165, 174, 175), (169, 178, 187), (176, 175, 184, 185), (173, 172, 181, 182), (170, 260, 179), (177, 176, 185, 186), (174, 173, 182, 183), (171, 170, 179, 180), (178, 177, 186, 187), (175, 174, 183, 184), (172, 171, 180, 181), (184, 183, 192, 193), (181, 180, 189, 190), (169, 187, 196), (185, 184, 193, 194), (182, 181, 190, 191), (179, 260, 188), (186, 185, 194, 195), (183, 182, 191, 192), (180, 179, 188, 189), (187, 186, 195, 196), (189, 188, 197, 198), (196, 195, 204, 205), (193, 192, 201, 202), (190, 189, 198, 199), (169, 196, 205), (194, 193, 202, 203), (191, 190, 199, 200), (188, 260, 197), (195, 194, 203, 204), (192, 191, 200, 201), (201, 200, 209, 210), (198, 197, 206, 207), (205, 204, 213, 214), (202, 201, 210, 211), (199, 198, 207, 208), (169, 205, 214), (203, 202, 211, 212), (200, 199, 208, 209), (197, 260, 206), (204, 203, 212, 213), (206, 260, 215), (213, 212, 221, 222), (210, 209, 218, 219), (207, 206, 215, 216), (214, 213, 222, 223), (211, 210, 219, 220), (208, 207, 216, 217), (169, 214, 223), (212, 211, 220, 221), (209, 208, 217, 218), (221, 220, 229, 230), (218, 217, 226, 227), (215, 260, 224), (222, 221, 230, 231), (219, 218, 227, 228), (216, 215, 224, 225), (223, 222, 231, 232), (220, 219, 228, 229), (217, 216, 225, 226), (169, 223, 232), (226, 225, 234, 235), (169, 232, 241), (230, 229, 238, 239), (227, 226, 235, 236), (224, 260, 233), (231, 230, 239, 240), (228, 227, 236, 237), (225, 224, 233, 234), (232, 231, 240, 241), (229, 228, 237, 238), (238, 237, 246, 247), (235, 234, 243, 244), (169, 241, 250), (239, 238, 247, 248), (236, 235, 244, 245), (233, 260, 242), (240, 239, 248, 249), (237, 236, 245, 246), (234, 233, 242, 243), (241, 240, 249, 250), (243, 242, 251, 252), (250, 249, 258, 259), (247, 246, 255, 256), (244, 243, 252, 253), (169, 250, 259), (248, 247, 256, 257), (245, 244, 253, 254), (242, 260, 251), (249, 248, 257, 258), (246, 245, 254, 255), (258, 257, 267, 268), (255, 254, 264, 265), (252, 251, 261, 262), (259, 258, 268, 269), (256, 255, 265, 266), (253, 252, 262, 263), (169, 259, 269), (257, 256, 266, 267), (254, 253, 263, 264), (251, 260, 261), (264, 263, 272, 273), (261, 260, 270), (268, 267, 276, 277), (265, 264, 273, 274), (262, 261, 270, 271), (269, 268, 277, 278), (266, 265, 274, 275), (263, 262, 271, 272), (169, 269, 278), (267, 266, 275, 276), (276, 275, 284, 285), (273, 272, 281, 282), (270, 260, 279), (277, 276, 285, 286), (274, 273, 282, 283), (271, 270, 279, 280), (278, 277, 286, 287), (275, 274, 283, 284), (272, 271, 280, 281), (169, 278, 287), (281, 280, 289, 290), (169, 287, 296), (285, 284, 293, 294), (282, 281, 290, 291), (279, 260, 288), (286, 285, 294, 295), (283, 282, 291, 292), (280, 279, 288, 289), (287, 286, 295, 296), (284, 283, 292, 293), (296, 295, 304, 305), (293, 292, 301, 302), (290, 289, 298, 299), (169, 296, 305), (294, 293, 302, 303), (291, 290, 299, 300), (288, 260, 297), (295, 294, 303, 304), (292, 291, 300, 301), (289, 288, 297, 298), (301, 300, 164, 165), (298, 297, 162, 306), (305, 304, 167, 168), (302, 301, 165, 166), (299, 298, 306, 163), (169, 305, 168), (303, 302, 166, 307), (300, 299, 163, 164), (297, 260, 162), (304, 303, 307, 167), (309, 452, 317, 318), (315, 314, 324), (453, 312, 321, 322), (310, 309, 318, 319), (308, 406, 316), (313, 453, 322, 323), (311, 310, 319, 320), (452, 308, 316, 317), (314, 313, 323, 324), (312, 311, 320, 321), (315, 324, 333), (322, 321, 330, 331), (319, 318, 327, 328), (316, 406, 325), (323, 322, 331, 332), (320, 319, 328, 329), (317, 316, 325, 326), (324, 323, 332, 333), (321, 320, 329, 330), (318, 317, 326, 327), (330, 329, 338, 339), (327, 326, 335, 336), (315, 333, 342), (331, 330, 339, 340), (328, 327, 336, 337), (325, 406, 334), (332, 331, 340, 341), (329, 328, 337, 338), (326, 325, 334, 335), (333, 332, 341, 342), (335, 334, 343, 344), (342, 341, 350, 351), (339, 338, 347, 348), (336, 335, 344, 345), (315, 342, 351), (340, 339, 348, 349), (337, 336, 345, 346), (334, 406, 343), (341, 340, 349, 350), (338, 337, 346, 347), (347, 346, 355, 356), (344, 343, 352, 353), (351, 350, 359, 360), (348, 347, 356, 357), (345, 344, 353, 354), (315, 351, 360), (349, 348, 357, 358), (346, 345, 354, 355), (343, 406, 352), (350, 349, 358, 359), (352, 406, 361), (359, 358, 367, 368), (356, 355, 364, 365), (353, 352, 361, 362), (360, 359, 368, 369), (357, 356, 365, 366), (354, 353, 362, 363), (315, 360, 369), (358, 357, 366, 367), (355, 354, 363, 364), (367, 366, 375, 376), (364, 363, 372, 373), (361, 406, 370), (368, 367, 376, 377), (365, 364, 373, 374), (362, 361, 370, 371), (369, 368, 377, 378), (366, 365, 374, 375), (363, 362, 371, 372), (315, 369, 378), (372, 371, 380, 381), (315, 378, 387), (376, 375, 384, 385), (373, 372, 381, 382), (370, 406, 379), (377, 376, 385, 386), (374, 373, 382, 383), (371, 370, 379, 380), (378, 377, 386, 387), (375, 374, 383, 384), (384, 383, 392, 393), (381, 380, 389, 390), (315, 387, 396), (385, 384, 393, 394), (382, 381, 390, 391), (379, 406, 388), (386, 385, 394, 395), (383, 382, 391, 392), (380, 379, 388, 389), (387, 386, 395, 396), (389, 388, 397, 398), (396, 395, 404, 405), (393, 392, 401, 402), (390, 389, 398, 399), (315, 396, 405), (394, 393, 402, 403), (391, 390, 399, 400), (388, 406, 397), (395, 394, 403, 404), (392, 391, 400, 401), (404, 403, 413, 414), (401, 400, 410, 411), (398, 397, 407, 408), (405, 404, 414, 415), (402, 401, 411, 412), (399, 398, 408, 409), (315, 405, 415), (403, 402, 412, 413), (400, 399, 409, 410), (397, 406, 407), (410, 409, 418, 419), (407, 406, 416), (414, 413, 422, 423), (411, 410, 419, 420), (408, 407, 416, 417), (415, 414, 423, 424), (412, 411, 420, 421), (409, 408, 417, 418), (315, 415, 424), (413, 412, 421, 422), (422, 421, 430, 431), (419, 418, 427, 428), (416, 406, 425), (423, 422, 431, 432), (420, 419, 428, 429), (417, 416, 425, 426), (424, 423, 432, 433), (421, 420, 429, 430), (418, 417, 426, 427), (315, 424, 433), (427, 426, 435, 436), (315, 433, 442), (431, 430, 439, 440), (428, 427, 436, 437), (425, 406, 434), (432, 431, 440, 441), (429, 428, 437, 438), (426, 425, 434, 435), (433, 432, 441, 442), (430, 429, 438, 439), (442, 441, 450, 451), (439, 438, 447, 448), (436, 435, 444, 445), (315, 442, 451), (440, 439, 448, 449), (437, 436, 445, 446), (434, 406, 443), (441, 440, 449, 450), (438, 437, 446, 447), (435, 434, 443, 444), (447, 446, 310, 311), (444, 443, 308, 452), (451, 450, 313, 314), (448, 447, 311, 312), (445, 444, 452, 309), (315, 451, 314), (449, 448, 312, 453), (446, 445, 309, 310), (443, 406, 308), (450, 449, 453, 313), (455, 598, 463, 464), (461, 460, 470), (599, 458, 467, 468), (456, 455, 464, 465), (454, 552, 462), (459, 599, 468, 469), (457, 456, 465, 466), (598, 454, 462, 463), (460, 459, 469, 470), (458, 457, 466, 467), (461, 470, 479), (468, 467, 476, 477), (465, 464, 473, 474), (462, 552, 471), (469, 468, 477, 478), (466, 465, 474, 475), (463, 462, 471, 472), (470, 469, 478, 479), (467, 466, 475, 476), (464, 463, 472, 473), (476, 475, 484, 485), (473, 472, 481, 482), (461, 479, 488), (477, 476, 485, 486), (474, 473, 482, 483), (471, 552, 480), (478, 477, 486, 487), (475, 474, 483, 484), (472, 471, 480, 481), (479, 478, 487, 488), (481, 480, 489, 490), (488, 487, 496, 497), (485, 484, 493, 494), (482, 481, 490, 491), (461, 488, 497), (486, 485, 494, 495), (483, 482, 491, 492), (480, 552, 489), (487, 486, 495, 496), (484, 483, 492, 493), (493, 492, 501, 502), (490, 489, 498, 499), (497, 496, 505, 506), (494, 493, 502, 503), (491, 490, 499, 500), (461, 497, 506), (495, 494, 503, 504), (492, 491, 500, 501), (489, 552, 498), (496, 495, 504, 505), (498, 552, 507), (505, 504, 513, 514), (502, 501, 510, 511), (499, 498, 507, 508), (506, 505, 514, 515), (503, 502, 511, 512), (500, 499, 508, 509), (461, 506, 515), (504, 503, 512, 513), (501, 500, 509, 510), (513, 512, 521, 522), (510, 509, 518, 519), (507, 552, 516), (514, 513, 522, 523), (511, 510, 519, 520), (508, 507, 516, 517), (515, 514, 523, 524), (512, 511, 520, 521), (509, 508, 517, 518), (461, 515, 524), (518, 517, 526, 527), (461, 524, 533), (522, 521, 530, 531), (519, 518, 527, 528), (516, 552, 525), (523, 522, 531, 532), (520, 519, 528, 529), (517, 516, 525, 526), (524, 523, 532, 533), (521, 520, 529, 530), (530, 529, 538, 539), (527, 526, 535, 536), (461, 533, 542), (531, 530, 539, 540), (528, 527, 536, 537), (525, 552, 534), (532, 531, 540, 541), (529, 528, 537, 538), (526, 525, 534, 535), (533, 532, 541, 542), (535, 534, 543, 544), (542, 541, 550, 551), (539, 538, 547, 548), (536, 535, 544, 545), (461, 542, 551), (540, 539, 548, 549), (537, 536, 545, 546), (534, 552, 543), (541, 540, 549, 550), (538, 537, 546, 547), (550, 549, 559, 560), (547, 546, 556, 557), (544, 543, 553, 554), (551, 550, 560, 561), (548, 547, 557, 558), (545, 544, 554, 555), (461, 551, 561), (549, 548, 558, 559), (546, 545, 555, 556), (543, 552, 553), (556, 555, 564, 565), (553, 552, 562), (560, 559, 568, 569), (557, 556, 565, 566), (554, 553, 562, 563), (561, 560, 569, 570), (558, 557, 566, 567), (555, 554, 563, 564), (461, 561, 570), (559, 558, 567, 568), (568, 567, 576, 577), (565, 564, 573, 574), (562, 552, 571), (569, 568, 577, 578), (566, 565, 574, 575), (563, 562, 571, 572), (570, 569, 578, 579), (567, 566, 575, 576), (564, 563, 572, 573), (461, 570, 579), (573, 572, 581, 582), (461, 579, 588), (577, 576, 585, 586), (574, 573, 582, 583), (571, 552, 580), (578, 577, 586, 587), (575, 574, 583, 584), (572, 571, 580, 581), (579, 578, 587, 588), (576, 575, 584, 585), (588, 587, 596, 597), (585, 584, 593, 594), (582, 581, 590, 591), (461, 588, 597), (586, 585, 594, 595), (583, 582, 591, 592), (580, 552, 589), (587, 586, 595, 596), (584, 583, 592, 593), (581, 580, 589, 590), (593, 592, 456, 457), (590, 589, 454, 598), (597, 596, 459, 460), (594, 593, 457, 458), (591, 590, 598, 455), (461, 597, 460), (595, 594, 458, 599), (592, 591, 455, 456), (589, 552, 454), (596, 595, 599, 459), (601, 744, 609, 610), (607, 606, 616), (745, 604, 613, 614), (602, 601, 610, 611), (600, 698, 608), (605, 745, 614, 615), (603, 602, 611, 612), (744, 600, 608, 609), (606, 605, 615, 616), (604, 603, 612, 613), (607, 616, 625), (614, 613, 622, 623), (611, 610, 619, 620), (608, 698, 617), (615, 614, 623, 624), (612, 611, 620, 621), (609, 608, 617, 618), (616, 615, 624, 625), (613, 612, 621, 622), (610, 609, 618, 619), (622, 621, 630, 631), (619, 618, 627, 628), (607, 625, 634), (623, 622, 631, 632), (620, 619, 628, 629), (617, 698, 626), (624, 623, 632, 633), (621, 620, 629, 630), (618, 617, 626, 627), (625, 624, 633, 634), (627, 626, 635, 636), (634, 633, 642, 643), (631, 630, 639, 640), (628, 627, 636, 637), (607, 634, 643), (632, 631, 640, 641), (629, 628, 637, 638), (626, 698, 635), (633, 632, 641, 642), (630, 629, 638, 639), (639, 638, 647, 648), (636, 635, 644, 645), (643, 642, 651, 652), (640, 639, 648, 649), (637, 636, 645, 646), (607, 643, 652), (641, 640, 649, 650), (638, 637, 646, 647), (635, 698, 644), (642, 641, 650, 651), (644, 698, 653), (651, 650, 659, 660), (648, 647, 656, 657), (645, 644, 653, 654), (652, 651, 660, 661), (649, 648, 657, 658), (646, 645, 654, 655), (607, 652, 661), (650, 649, 658, 659), (647, 646, 655, 656), (659, 658, 667, 668), (656, 655, 664, 665), (653, 698, 662), (660, 659, 668, 669), (657, 656, 665, 666), (654, 653, 662, 663), (661, 660, 669, 670), (658, 657, 666, 667), (655, 654, 663, 664), (607, 661, 670), (664, 663, 672, 673), (607, 670, 679), (668, 667, 676, 677), (665, 664, 673, 674), (662, 698, 671), (669, 668, 677, 678), (666, 665, 674, 675), (663, 662, 671, 672), (670, 669, 678, 679), (667, 666, 675, 676), (676, 675, 684, 685), (673, 672, 681, 682), (607, 679, 688), (677, 676, 685, 686), (674, 673, 682, 683), (671, 698, 680), (678, 677, 686, 687), (675, 674, 683, 684), (672, 671, 680, 681), (679, 678, 687, 688), (681, 680, 689, 690), (688, 687, 696, 697), (685, 684, 693, 694), (682, 681, 690, 691), (607, 688, 697), (686, 685, 694, 695), (683, 682, 691, 692), (680, 698, 689), (687, 686, 695, 696), (684, 683, 692, 693), (696, 695, 705, 706), (693, 692, 702, 703), (690, 689, 699, 700), (697, 696, 706, 707), (694, 693, 703, 704), (691, 690, 700, 701), (607, 697, 707), (695, 694, 704, 705), (692, 691, 701, 702), (689, 698, 699), (702, 701, 710, 711), (699, 698, 708), (706, 705, 714, 715), (703, 702, 711, 712), (700, 699, 708, 709), (707, 706, 715, 716), (704, 703, 712, 713), (701, 700, 709, 710), (607, 707, 716), (705, 704, 713, 714), (714, 713, 722, 723), (711, 710, 719, 720), (708, 698, 717), (715, 714, 723, 724), (712, 711, 720, 721), (709, 708, 717, 718), (716, 715, 724, 725), (713, 712, 721, 722), (710, 709, 718, 719), (607, 716, 725), (719, 718, 727, 728), (607, 725, 734), (723, 722, 731, 732), (720, 719, 728, 729), (717, 698, 726), (724, 723, 732, 733), (721, 720, 729, 730), (718, 717, 726, 727), (725, 724, 733, 734), (722, 721, 730, 731), (734, 733, 742, 743), (731, 730, 739, 740), (728, 727, 736, 737), (607, 734, 743), (732, 731, 740, 741), (729, 728, 737, 738), (726, 698, 735), (733, 732, 741, 742), (730, 729, 738, 739), (727, 726, 735, 736), (739, 738, 602, 603), (736, 735, 600, 744), (743, 742, 605, 606), (740, 739, 603, 604), (737, 736, 744, 601), (607, 743, 606), (741, 740, 604, 745), (738, 737, 601, 602), (735, 698, 600), (742, 741, 745, 605), (747, 890, 755, 756), (753, 752, 762), (891, 750, 759, 760), (748, 747, 756, 757), (746, 844, 754), (751, 891, 760, 761), (749, 748, 757, 758), (890, 746, 754, 755), (752, 751, 761, 762), (750, 749, 758, 759), (753, 762, 771), (760, 759, 768, 769), (757, 756, 765, 766), (754, 844, 763), (761, 760, 769, 770), (758, 757, 766, 767), (755, 754, 763, 764), (762, 761, 770, 771), (759, 758, 767, 768), (756, 755, 764, 765), (768, 767, 776, 777), (765, 764, 773, 774), (753, 771, 780), (769, 768, 777, 778), (766, 765, 774, 775), (763, 844, 772), (770, 769, 778, 779), (767, 766, 775, 776), (764, 763, 772, 773), (771, 770, 779, 780), (773, 772, 781, 782), (780, 779, 788, 789), (777, 776, 785, 786), (774, 773, 782, 783), (753, 780, 789), (778, 777, 786, 787), (775, 774, 783, 784), (772, 844, 781), (779, 778, 787, 788), (776, 775, 784, 785), (785, 784, 793, 794), (782, 781, 790, 791), (789, 788, 797, 798), (786, 785, 794, 795), (783, 782, 791, 792), (753, 789, 798), (787, 786, 795, 796), (784, 783, 792, 793), (781, 844, 790), (788, 787, 796, 797), (790, 844, 799), (797, 796, 805, 806), (794, 793, 802, 803), (791, 790, 799, 800), (798, 797, 806, 807), (795, 794, 803, 804), (792, 791, 800, 801), (753, 798, 807), (796, 795, 804, 805), (793, 792, 801, 802), (805, 804, 813, 814), (802, 801, 810, 811), (799, 844, 808), (806, 805, 814, 815), (803, 802, 811, 812), (800, 799, 808, 809), (807, 806, 815, 816), (804, 803, 812, 813), (801, 800, 809, 810), (753, 807, 816), (810, 809, 818, 819), (753, 816, 825), (814, 813, 822, 823), (811, 810, 819, 820), (808, 844, 817), (815, 814, 823, 824), (812, 811, 820, 821), (809, 808, 817, 818), (816, 815, 824, 825), (813, 812, 821, 822), (822, 821, 830, 831), (819, 818, 827, 828), (753, 825, 834), (823, 822, 831, 832), (820, 819, 828, 829), (817, 844, 826), (824, 823, 832, 833), (821, 820, 829, 830), (818, 817, 826, 827), (825, 824, 833, 834), (827, 826, 835, 836), (834, 833, 842, 843), (831, 830, 839, 840), (828, 827, 836, 837), (753, 834, 843), (832, 831, 840, 841), (829, 828, 837, 838), (826, 844, 835), (833, 832, 841, 842), (830, 829, 838, 839), (842, 841, 851, 852), (839, 838, 848, 849), (836, 835, 845, 846), (843, 842, 852, 853), (840, 839, 849, 850), (837, 836, 846, 847), (753, 843, 853), (841, 840, 850, 851), (838, 837, 847, 848), (835, 844, 845), (848, 847, 856, 857), (845, 844, 854), (852, 851, 860, 861), (849, 848, 857, 858), (846, 845, 854, 855), (853, 852, 861, 862), (850, 849, 858, 859), (847, 846, 855, 856), (753, 853, 862), (851, 850, 859, 860), (860, 859, 868, 869), (857, 856, 865, 866), (854, 844, 863), (861, 860, 869, 870), (858, 857, 866, 867), (855, 854, 863, 864), (862, 861, 870, 871), (859, 858, 867, 868), (856, 855, 864, 865), (753, 862, 871), (865, 864, 873, 874), (753, 871, 880), (869, 868, 877, 878), (866, 865, 874, 875), (863, 844, 872), (870, 869, 878, 879), (867, 866, 875, 876), (864, 863, 872, 873), (871, 870, 879, 880), (868, 867, 876, 877), (880, 879, 888, 889), (877, 876, 885, 886), (874, 873, 882, 883), (753, 880, 889), (878, 877, 886, 887), (875, 874, 883, 884), (872, 844, 881), (879, 878, 887, 888), (876, 875, 884, 885), (873, 872, 881, 882), (885, 884, 748, 749), (882, 881, 746, 890), (889, 888, 751, 752), (886, 885, 749, 750), (883, 882, 890, 747), (753, 889, 752), (887, 886, 750, 891), (884, 883, 747, 748), (881, 844, 746), (888, 887, 891, 751), (893, 1036, 901, 902), (899, 898, 908), (1037, 896, 905, 906), (894, 893, 902, 903), (892, 990, 900), (897, 1037, 906, 907), (895, 894, 903, 904), (1036, 892, 900, 901), (898, 897, 907, 908), (896, 895, 904, 905), (899, 908, 917), (906, 905, 914, 915), (903, 902, 911, 912), (900, 990, 909), (907, 906, 915, 916), (904, 903, 912, 913), (901, 900, 909, 910), (908, 907, 916, 917), (905, 904, 913, 914), (902, 901, 910, 911), (914, 913, 922, 923), (911, 910, 919, 920), (899, 917, 926), (915, 914, 923, 924), (912, 911, 920, 921), (909, 990, 918), (916, 915, 924, 925), (913, 912, 921, 922), (910, 909, 918, 919), (917, 916, 925, 926), (919, 918, 927, 928), (926, 925, 934, 935), (923, 922, 931, 932), (920, 919, 928, 929), (899, 926, 935), (924, 923, 932, 933), (921, 920, 929, 930), (918, 990, 927), (925, 924, 933, 934), (922, 921, 930, 931), (931, 930, 939, 940), (928, 927, 936, 937), (935, 934, 943, 944), (932, 931, 940, 941), (929, 928, 937, 938), (899, 935, 944), (933, 932, 941, 942), (930, 929, 938, 939), (927, 990, 936), (934, 933, 942, 943), (936, 990, 945), (943, 942, 951, 952), (940, 939, 948, 949), (937, 936, 945, 946), (944, 943, 952, 953), (941, 940, 949, 950), (938, 937, 946, 947), (899, 944, 953), (942, 941, 950, 951), (939, 938, 947, 948), (951, 950, 959, 960), (948, 947, 956, 957), (945, 990, 954), (952, 951, 960, 961), (949, 948, 957, 958), (946, 945, 954, 955), (953, 952, 961, 962), (950, 949, 958, 959), (947, 946, 955, 956), (899, 953, 962), (956, 955, 964, 965), (899, 962, 971), (960, 959, 968, 969), (957, 956, 965, 966), (954, 990, 963), (961, 960, 969, 970), (958, 957, 966, 967), (955, 954, 963, 964), (962, 961, 970, 971), (959, 958, 967, 968), (968, 967, 976, 977), (965, 964, 973, 974), (899, 971, 980), (969, 968, 977, 978), (966, 965, 974, 975), (963, 990, 972), (970, 969, 978, 979), (967, 966, 975, 976), (964, 963, 972, 973), (971, 970, 979, 980), (973, 972, 981, 982), (980, 979, 988, 989), (977, 976, 985, 986), (974, 973, 982, 983), (899, 980, 989), (978, 977, 986, 987), (975, 974, 983, 984), (972, 990, 981), (979, 978, 987, 988), (976, 975, 984, 985), (988, 987, 997, 998), (985, 984, 994, 995), (982, 981, 991, 992), (989, 988, 998, 999), (986, 985, 995, 996), (983, 982, 992, 993), (899, 989, 999), (987, 986, 996, 997), (984, 983, 993, 994), (981, 990, 991), (994, 993, 1002, 1003), (991, 990, 1000), (998, 997, 1006, 1007), (995, 994, 1003, 1004), (992, 991, 1000, 1001), (999, 998, 1007, 1008), (996, 995, 1004, 1005), (993, 992, 1001, 1002), (899, 999, 1008), (997, 996, 1005, 1006), (1006, 1005, 1014, 1015), (1003, 1002, 1011, 1012), (1000, 990, 1009), (1007, 1006, 1015, 1016), (1004, 1003, 1012, 1013), (1001, 1000, 1009, 1010), (1008, 1007, 1016, 1017), (1005, 1004, 1013, 1014), (1002, 1001, 1010, 1011), (899, 1008, 1017), (1011, 1010, 1019, 1020), (899, 1017, 1026), (1015, 1014, 1023, 1024), (1012, 1011, 1020, 1021), (1009, 990, 1018), (1016, 1015, 1024, 1025), (1013, 1012, 1021, 1022), (1010, 1009, 1018, 1019), (1017, 1016, 1025, 1026), (1014, 1013, 1022, 1023), (1026, 1025, 1034, 1035), (1023, 1022, 1031, 1032), (1020, 1019, 1028, 1029), (899, 1026, 1035), (1024, 1023, 1032, 1033), (1021, 1020, 1029, 1030), (1018, 990, 1027), (1025, 1024, 1033, 1034), (1022, 1021, 1030, 1031), (1019, 1018, 1027, 1028), (1031, 1030, 894, 895), (1028, 1027, 892, 1036), (1035, 1034, 897, 898), (1032, 1031, 895, 896), (1029, 1028, 1036, 893), (899, 1035, 898), (1033, 1032, 896, 1037), (1030, 1029, 893, 894), (1027, 990, 892), (1034, 1033, 1037, 897), (132, 159, 1038), (147, 146, 1038), (133, 132, 1038), (148, 147, 1038), (134, 133, 1038), (140, 139, 1038), (149, 148, 1038), (135, 134, 1038), (154, 153, 1038), (150, 149, 1038), (136, 135, 1038), (151, 150, 1038), (137, 136, 1038), (152, 151, 1038), (138, 137, 1038), (153, 152, 1038), (139, 138, 1038), (141, 140, 1038), (155, 154, 1038), (142, 141, 1038), (156, 155, 1038), (143, 142, 1038), (157, 156, 1038), (144, 143, 1038), (158, 157, 1038), (145, 144, 1038), (159, 158, 1038)])
me_cylinder.polygons.foreach_set('material_index', [0, 0, 0, 0, 0, 0, 0, 0, 0, 0, 0, 0, 0, 0, 0, 0, 0, 0, 0, 0, 0, 0, 0, 0, 0, 0, 0, 0, 0, 0, 1, 0, 0, 0, 1, 1, 1, 1, 0, 1, 1, 1, 1, 1, 1, 1, 1, 1, 1, 1, 1, 1, 1, 1, 1, 1, 1, 1, 1, 1, 1, 1, 1, 1, 1, 1, 1, 1, 1, 1, 1, 0, 0, 0, 0, 0, 0, 0, 0, 1, 0, 0, 1, 0, 0, 1, 0, 0, 1, 1, 1, 1, 1, 1, 1, 1, 1, 1, 1, 1, 1, 1, 0, 0, 0, 0, 0, 0, 0, 0, 0, 0, 0, 0, 0, 0, 0, 0, 0, 0, 0, 0, 0, 0, 0, 0, 0, 0, 0, 0, 0, 0, 0, 0, 1, 2, 2, 2, 2, 2, 2, 2, 2, 2, 2, 2, 2, 2, 2, 2, 2, 2, 2, 2, 2, 2, 2, 2, 2, 2, 2, 2, 2, 2, 2, 2, 2, 2, 2, 2, 2, 2, 2, 2, 2, 2, 2, 2, 2, 2, 2, 2, 2, 2, 2, 2, 2, 2, 2, 2, 2, 2, 2, 2, 2, 2, 2, 2, 2, 2, 2, 2, 2, 2, 2, 2, 2, 2, 2, 2, 2, 2, 2, 2, 2, 2, 2, 2, 2, 2, 2, 2, 2, 2, 2, 2, 2, 2, 2, 2, 2, 2, 2, 2, 2, 2, 2, 2, 2, 2, 2, 2, 2, 2, 2, 2, 2, 2, 2, 2, 2, 2, 2, 2, 2, 2, 2, 2, 2, 2, 2, 2, 2, 2, 2, 2, 2, 2, 2, 2, 2, 2, 2, 2, 2, 2, 2, 2, 2, 2, 2, 2, 2, 2, 2, 2, 2, 2, 2, 2, 2, 2, 2, 2, 2, 2, 2, 2, 2, 2, 2, 2, 2, 2, 2, 2, 2, 2, 2, 2, 2, 2, 2, 2, 2, 2, 2, 2, 2, 2, 2, 2, 2, 2, 2, 2, 2, 2, 2, 2, 2, 2, 2, 2, 2, 2, 2, 2, 2, 2, 2, 2, 2, 2, 2, 2, 2, 2, 2, 2, 2, 2, 2, 2, 2, 2, 2, 2, 2, 2, 2, 2, 2, 2, 2, 2, 2, 2, 2, 2, 2, 2, 2, 2, 2, 2, 2, 2, 2, 2, 2, 2, 2, 2, 2, 2, 2, 2, 2, 2, 2, 2, 2, 2, 2, 2, 2, 2, 2, 2, 2, 2, 2, 2, 2, 2, 2, 2, 2, 2, 2, 2, 2, 2, 2, 2, 2, 2, 2, 2, 2, 2, 2, 2, 2, 2, 2, 2, 2, 2, 2, 2, 2, 2, 2, 2, 2, 2, 2, 2, 2, 2, 2, 2, 2, 2, 2, 2, 2, 2, 2, 2, 2, 2, 2, 1, 1, 1, 1, 1, 1, 1, 1, 1, 1, 1, 1, 1, 1, 1, 1, 1, 1, 1, 1, 1, 1, 1, 1, 1, 1, 1, 1, 1, 1, 1, 1, 1, 1, 1, 1, 1, 1, 1, 1, 1, 1, 1, 1, 1, 1, 1, 1, 1, 1, 1, 1, 1, 1, 1, 1, 1, 1, 1, 1, 1, 1, 1, 1, 1, 1, 1, 1, 1, 1, 1, 1, 1, 1, 1, 1, 1, 1, 1, 1, 1, 1, 1, 1, 1, 1, 1, 1, 1, 1, 1, 1, 1, 1, 1, 1, 1, 1, 1, 1, 1, 1, 1, 1, 1, 1, 1, 1, 1, 1, 1, 1, 1, 1, 1, 1, 1, 1, 1, 1, 1, 1, 1, 1, 1, 1, 1, 1, 1, 1, 1, 1, 1, 1, 1, 1, 1, 1, 1, 1, 1, 1, 1, 1, 1, 1, 1, 1, 1, 1, 1, 1, 1, 1, 1, 1, 1, 1, 1, 1, 1, 1, 1, 1, 1, 1, 1, 1, 1, 1, 1, 1, 1, 1, 1, 1, 1, 1, 1, 1, 1, 1, 1, 1, 1, 1, 1, 1, 1, 1, 1, 1, 1, 1, 1, 1, 1, 1, 1, 1, 1, 1, 1, 1, 1, 1, 1, 1, 1, 1, 1, 1, 1, 1, 1, 1, 1, 1, 1, 1, 1, 1, 1, 1, 1, 1, 1, 1, 1, 1, 1, 1, 1, 1, 1, 1, 1, 1, 1, 1, 1, 1, 1, 1, 1, 1, 1, 1, 1, 1, 1, 1, 1, 1, 1, 1, 1, 1, 1, 1, 1, 1, 1, 1, 1, 1, 1, 1, 1, 1, 1, 1, 1, 1, 1, 1, 1, 1, 1, 1, 1, 1, 1, 1, 1, 1, 1, 1, 1, 1, 1, 1, 1, 1, 1, 1, 1, 1, 1, 1, 1, 1, 1, 1, 1, 1, 1, 1, 1, 1, 1, 1, 1, 1, 1, 1, 1, 1, 1, 1, 1, 1, 1, 1, 1, 1, 1, 1, 1, 1, 1, 1, 1, 1, 1, 1, 1, 1, 1, 1, 1, 1, 1, 1, 1, 1, 1, 1, 1, 1, 1, 1, 1, 1, 1, 1, 1, 1, 1, 1, 1, 1, 1, 1, 1, 1, 1, 1, 1, 1, 1, 1, 1, 1, 1, 1, 1, 1, 1, 1, 1, 1, 1, 1, 1, 1, 1, 1, 1, 1, 1, 1, 1, 1, 1, 1, 1, 1, 1, 1, 1, 1, 1, 1, 1, 1, 1, 1, 1, 1, 1, 1, 1, 1, 1, 1, 1, 1, 1, 1, 1, 1, 1, 1, 1, 1, 1, 1, 1, 1, 1, 1, 1, 1, 1, 1, 1, 1, 1, 1, 1, 1, 1, 1, 1, 1, 1, 1, 1, 1, 1, 1, 1, 1, 1, 1, 1, 1, 1, 1, 1, 1, 1, 1, 1, 1, 1, 1, 1, 1, 1, 1, 1, 1, 1, 1, 1, 1, 1, 1, 1, 1, 1, 1, 1, 1, 1, 1, 1, 1, 1, 1, 1, 1, 1, 1, 1, 1, 1, 1, 1, 1, 1, 1, 1, 1, 1, 1, 1, 1, 1, 1, 1, 1, 1, 1, 1, 1, 1, 1, 1, 1, 1, 1, 1, 1, 1, 1, 1, 1, 1, 1, 1, 1, 1, 1, 1, 1, 1, 1, 1, 1, 1, 1, 1, 1, 1, 1, 1, 1, 1, 1, 1, 1, 1, 1, 1, 1, 1, 1, 1, 1, 1, 1, 1, 1, 1, 1, 1, 1, 1, 1, 1, 1, 1, 1, 1, 1, 1, 1, 1, 1, 1, 1, 1, 1, 1, 1, 1, 1, 1, 1, 1, 1, 1, 1, 1, 1, 1, 1, 1, 1, 1, 1, 1, 1, 1, 1, 1, 1, 1, 1, 1, 1, 1, 1, 1, 1, 1, 1, 1, 1, 1, 1, 1, 1, 1, 1, 1, 1, 1, 1, 1, 1, 1, 1, 1, 1, 1, 1, 0, 0, 0, 0, 0, 0, 0, 0, 0, 0, 0, 0, 0, 0, 0, 0, 0, 0, 0, 0, 0, 0, 0, 0, 0, 0, 0])
me_cylinder.materials.append(mat_material)
me_cylinder.materials.append(mat_material_001)
me_cylinder.materials.append(mat_material_002)
me_cylinder.use_remesh_preserve_volume = False
me_cylinder.use_remesh_preserve_attributes = False
me_cylinder.use_mirror_vertex_groups = False
me_cylinder.update()

# ---- objects
ob_cylinder = bpy.data.objects.new('Cylinder', me_cylinder)

# ---- transforms, parenting, visibility, modifiers, constraints
ob_cylinder.location = (0.0, 0.0, 0.0)
ob_cylinder.scale = (0.3267, 0.5684, 1.0)
ob_cylinder.lineart.crease_threshold = 0.0

# ---- collection membership
col_collection_1.objects.link(ob_cylinder)

# ---- scene / render settings (as saved in the file)
scene.frame_start = 1; scene.frame_end = 250; scene.frame_set(1)
scene.render.engine = 'BLENDER_EEVEE_NEXT'
scene.render.resolution_percentage = 50
scene.render.dither_intensity = 0.0
scene.cycles.use_denoising = False
scene.cycles.samples = 128
scene.cycles.sampling_pattern = 'TABULATED_SOBOL'
scene.cycles.use_adaptive_sampling = False
scene.cycles.use_light_tree = False
scene.cycles.blur_glossy = 0.0
scene.cycles.sample_clamp_indirect = 0.0
scene.view_settings.view_transform = 'Standard'
bpy.context.view_layer.update()

# ---- added for rendering (the .blend has no active camera and no usable light): camera, sun
cam_auto = bpy.data.cameras.new('AutoCamera')
cam_auto.lens = 50.0
cam_auto.sensor_width = 36.0
cam_auto.clip_end = 1000.0
ob_auto_camera = bpy.data.objects.new('AutoCamera', cam_auto)
scene.collection.objects.link(ob_auto_camera)
ob_auto_camera.location = (3.74379, -4.49255, 3.19109)
ob_auto_camera.rotation_euler = (1.09748, -7.21219e-08, 0.694738)
scene.camera = ob_auto_camera
light_auto_sun = bpy.data.lights.new('AutoSun', 'SUN')
light_auto_sun.energy = 3.0
light_auto_sun.angle = 0.0523599
ob_auto_sun = bpy.data.objects.new('AutoSun', light_auto_sun)
scene.collection.objects.link(ob_auto_sun)
ob_auto_sun.rotation_euler = (0.872665, 0.174533, 0.523599)
bpy.context.view_layer.update()
